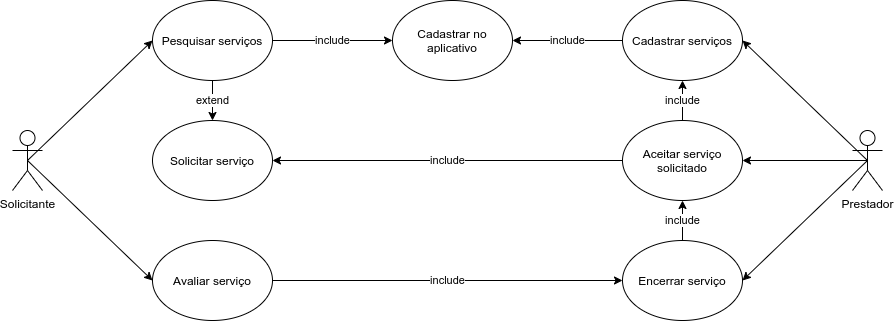

The diagram above was exported from draw.io. Its source (the exported page's mxGraphModel, read from the mxfile embedded in the PNG):
<mxGraphModel dx="1422" dy="725" grid="1" gridSize="10" guides="1" tooltips="1" connect="1" arrows="1" fold="1" page="1" pageScale="1" pageWidth="850" pageHeight="1100" math="0" shadow="0">
  <root>
    <mxCell id="0" />
    <mxCell id="1" parent="0" />
    <mxCell id="PVWKfH4Vm4zjPpdXAf_n-1" value="Prestador" style="shape=umlActor;verticalLabelPosition=bottom;labelBackgroundColor=#ffffff;verticalAlign=top;html=1;outlineConnect=0;" vertex="1" parent="1">
      <mxGeometry x="940" y="250" width="30" height="60" as="geometry" />
    </mxCell>
    <mxCell id="PVWKfH4Vm4zjPpdXAf_n-6" value="Solicitante" style="shape=umlActor;verticalLabelPosition=bottom;labelBackgroundColor=#ffffff;verticalAlign=top;html=1;outlineConnect=0;" vertex="1" parent="1">
      <mxGeometry x="100" y="250" width="30" height="60" as="geometry" />
    </mxCell>
    <mxCell id="PVWKfH4Vm4zjPpdXAf_n-9" value="Cadastrar no aplicativo" style="ellipse;whiteSpace=wrap;html=1;" vertex="1" parent="1">
      <mxGeometry x="480" y="120" width="120" height="80" as="geometry" />
    </mxCell>
    <mxCell id="PVWKfH4Vm4zjPpdXAf_n-89" value="include" style="edgeStyle=orthogonalEdgeStyle;rounded=0;orthogonalLoop=1;jettySize=auto;html=1;entryX=1;entryY=0.5;entryDx=0;entryDy=0;" edge="1" parent="1" source="PVWKfH4Vm4zjPpdXAf_n-12" target="PVWKfH4Vm4zjPpdXAf_n-9">
      <mxGeometry relative="1" as="geometry">
        <mxPoint x="1020" y="160" as="targetPoint" />
      </mxGeometry>
    </mxCell>
    <mxCell id="PVWKfH4Vm4zjPpdXAf_n-12" value="Cadastrar serviços" style="ellipse;whiteSpace=wrap;html=1;" vertex="1" parent="1">
      <mxGeometry x="710" y="120" width="120" height="80" as="geometry" />
    </mxCell>
    <mxCell id="PVWKfH4Vm4zjPpdXAf_n-68" value="include" style="edgeStyle=orthogonalEdgeStyle;rounded=0;orthogonalLoop=1;jettySize=auto;html=1;entryX=0;entryY=0.5;entryDx=0;entryDy=0;" edge="1" parent="1" source="PVWKfH4Vm4zjPpdXAf_n-14" target="PVWKfH4Vm4zjPpdXAf_n-9">
      <mxGeometry relative="1" as="geometry">
        <mxPoint x="350" y="140" as="targetPoint" />
      </mxGeometry>
    </mxCell>
    <mxCell id="PVWKfH4Vm4zjPpdXAf_n-96" value="extend" style="edgeStyle=orthogonalEdgeStyle;rounded=0;orthogonalLoop=1;jettySize=auto;html=1;" edge="1" parent="1" source="PVWKfH4Vm4zjPpdXAf_n-14" target="PVWKfH4Vm4zjPpdXAf_n-22">
      <mxGeometry relative="1" as="geometry" />
    </mxCell>
    <mxCell id="PVWKfH4Vm4zjPpdXAf_n-14" value="Pesquisar serviços" style="ellipse;whiteSpace=wrap;html=1;" vertex="1" parent="1">
      <mxGeometry x="240" y="120" width="120" height="80" as="geometry" />
    </mxCell>
    <mxCell id="PVWKfH4Vm4zjPpdXAf_n-22" value="Solicitar serviço" style="ellipse;whiteSpace=wrap;html=1;" vertex="1" parent="1">
      <mxGeometry x="240" y="240" width="120" height="80" as="geometry" />
    </mxCell>
    <mxCell id="PVWKfH4Vm4zjPpdXAf_n-95" value="include" style="edgeStyle=orthogonalEdgeStyle;rounded=0;orthogonalLoop=1;jettySize=auto;html=1;entryX=0;entryY=0.5;entryDx=0;entryDy=0;" edge="1" parent="1" source="PVWKfH4Vm4zjPpdXAf_n-50" target="PVWKfH4Vm4zjPpdXAf_n-90">
      <mxGeometry relative="1" as="geometry">
        <mxPoint x="440" y="400" as="targetPoint" />
      </mxGeometry>
    </mxCell>
    <mxCell id="PVWKfH4Vm4zjPpdXAf_n-50" value="Avaliar serviço" style="ellipse;whiteSpace=wrap;html=1;" vertex="1" parent="1">
      <mxGeometry x="240" y="360" width="120" height="80" as="geometry" />
    </mxCell>
    <mxCell id="PVWKfH4Vm4zjPpdXAf_n-81" value="" style="endArrow=classic;html=1;entryX=0;entryY=0.5;entryDx=0;entryDy=0;exitX=0.5;exitY=0.5;exitDx=0;exitDy=0;exitPerimeter=0;" edge="1" parent="1" source="PVWKfH4Vm4zjPpdXAf_n-6" target="PVWKfH4Vm4zjPpdXAf_n-14">
      <mxGeometry width="50" height="50" relative="1" as="geometry">
        <mxPoint x="115" y="270" as="sourcePoint" />
        <mxPoint x="730" y="270" as="targetPoint" />
      </mxGeometry>
    </mxCell>
    <mxCell id="PVWKfH4Vm4zjPpdXAf_n-84" value="" style="endArrow=classic;html=1;entryX=0;entryY=0.5;entryDx=0;entryDy=0;exitX=0.5;exitY=0.5;exitDx=0;exitDy=0;exitPerimeter=0;" edge="1" parent="1" source="PVWKfH4Vm4zjPpdXAf_n-6" target="PVWKfH4Vm4zjPpdXAf_n-50">
      <mxGeometry width="50" height="50" relative="1" as="geometry">
        <mxPoint x="125" y="280" as="sourcePoint" />
        <mxPoint x="250" y="290" as="targetPoint" />
      </mxGeometry>
    </mxCell>
    <mxCell id="PVWKfH4Vm4zjPpdXAf_n-93" value="include" style="edgeStyle=orthogonalEdgeStyle;rounded=0;orthogonalLoop=1;jettySize=auto;html=1;" edge="1" parent="1" source="PVWKfH4Vm4zjPpdXAf_n-85" target="PVWKfH4Vm4zjPpdXAf_n-12">
      <mxGeometry relative="1" as="geometry" />
    </mxCell>
    <mxCell id="PVWKfH4Vm4zjPpdXAf_n-98" value="include" style="edgeStyle=orthogonalEdgeStyle;rounded=0;orthogonalLoop=1;jettySize=auto;html=1;entryX=1;entryY=0.5;entryDx=0;entryDy=0;" edge="1" parent="1" source="PVWKfH4Vm4zjPpdXAf_n-85" target="PVWKfH4Vm4zjPpdXAf_n-22">
      <mxGeometry relative="1" as="geometry">
        <mxPoint x="1020" y="280" as="targetPoint" />
      </mxGeometry>
    </mxCell>
    <mxCell id="PVWKfH4Vm4zjPpdXAf_n-85" value="Aceitar serviço solicitado" style="ellipse;whiteSpace=wrap;html=1;" vertex="1" parent="1">
      <mxGeometry x="710" y="240" width="120" height="80" as="geometry" />
    </mxCell>
    <mxCell id="PVWKfH4Vm4zjPpdXAf_n-86" value="" style="endArrow=classic;html=1;exitX=0.5;exitY=0.5;exitDx=0;exitDy=0;exitPerimeter=0;entryX=1;entryY=0.5;entryDx=0;entryDy=0;" edge="1" parent="1" source="PVWKfH4Vm4zjPpdXAf_n-1" target="PVWKfH4Vm4zjPpdXAf_n-12">
      <mxGeometry width="50" height="50" relative="1" as="geometry">
        <mxPoint x="680" y="420" as="sourcePoint" />
        <mxPoint x="730" y="370" as="targetPoint" />
      </mxGeometry>
    </mxCell>
    <mxCell id="PVWKfH4Vm4zjPpdXAf_n-87" value="" style="endArrow=classic;html=1;exitX=0.5;exitY=0.5;exitDx=0;exitDy=0;exitPerimeter=0;entryX=1;entryY=0.5;entryDx=0;entryDy=0;" edge="1" parent="1" source="PVWKfH4Vm4zjPpdXAf_n-1" target="PVWKfH4Vm4zjPpdXAf_n-85">
      <mxGeometry width="50" height="50" relative="1" as="geometry">
        <mxPoint x="680" y="420" as="sourcePoint" />
        <mxPoint x="730" y="370" as="targetPoint" />
      </mxGeometry>
    </mxCell>
    <mxCell id="PVWKfH4Vm4zjPpdXAf_n-92" value="include" style="edgeStyle=orthogonalEdgeStyle;rounded=0;orthogonalLoop=1;jettySize=auto;html=1;" edge="1" parent="1" source="PVWKfH4Vm4zjPpdXAf_n-90" target="PVWKfH4Vm4zjPpdXAf_n-85">
      <mxGeometry relative="1" as="geometry" />
    </mxCell>
    <mxCell id="PVWKfH4Vm4zjPpdXAf_n-90" value="Encerrar serviço" style="ellipse;whiteSpace=wrap;html=1;" vertex="1" parent="1">
      <mxGeometry x="710" y="360" width="120" height="80" as="geometry" />
    </mxCell>
    <mxCell id="PVWKfH4Vm4zjPpdXAf_n-91" value="" style="endArrow=classic;html=1;exitX=0.5;exitY=0.5;exitDx=0;exitDy=0;exitPerimeter=0;entryX=1;entryY=0.5;entryDx=0;entryDy=0;" edge="1" parent="1" source="PVWKfH4Vm4zjPpdXAf_n-1" target="PVWKfH4Vm4zjPpdXAf_n-90">
      <mxGeometry width="50" height="50" relative="1" as="geometry">
        <mxPoint x="680" y="420" as="sourcePoint" />
        <mxPoint x="730" y="370" as="targetPoint" />
      </mxGeometry>
    </mxCell>
  </root>
</mxGraphModel>